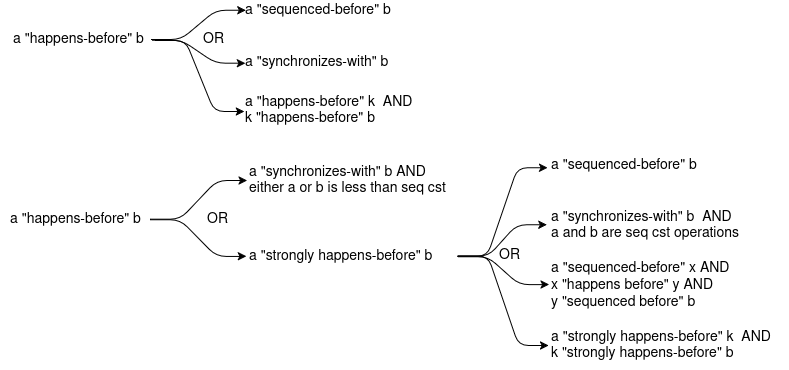

The diagram above was exported from draw.io. Its source (the exported page's mxGraphModel, read from the mxfile embedded in the PNG):
<mxGraphModel dx="880" dy="510" grid="1" gridSize="10" guides="1" tooltips="1" connect="1" arrows="1" fold="1" page="1" pageScale="1" pageWidth="850" pageHeight="1100" math="0" shadow="0">
  <root>
    <mxCell id="0" />
    <mxCell id="1" parent="0" />
    <mxCell id="AsRPBofm0_ve0gJc7a1t-14" style="edgeStyle=entityRelationEdgeStyle;html=1;elbow=vertical;fontSize=14;exitX=0.984;exitY=0.507;exitDx=0;exitDy=0;exitPerimeter=0;entryX=0.015;entryY=0.493;entryDx=0;entryDy=0;entryPerimeter=0;" edge="1" parent="1" source="AsRPBofm0_ve0gJc7a1t-16" target="AsRPBofm0_ve0gJc7a1t-17">
      <mxGeometry relative="1" as="geometry" />
    </mxCell>
    <mxCell id="AsRPBofm0_ve0gJc7a1t-15" style="edgeStyle=entityRelationEdgeStyle;html=1;elbow=vertical;fontSize=14;exitX=0.988;exitY=0.536;exitDx=0;exitDy=0;exitPerimeter=0;entryX=0.011;entryY=0.521;entryDx=0;entryDy=0;entryPerimeter=0;" edge="1" parent="1" source="AsRPBofm0_ve0gJc7a1t-16" target="AsRPBofm0_ve0gJc7a1t-22">
      <mxGeometry relative="1" as="geometry" />
    </mxCell>
    <mxCell id="AsRPBofm0_ve0gJc7a1t-16" value="a &quot;happens-before&quot; b" style="text;html=1;align=center;verticalAlign=middle;resizable=0;points=[];autosize=1;strokeColor=none;fillColor=none;fontSize=14;" vertex="1" parent="1">
      <mxGeometry x="50" y="360" width="150" height="20" as="geometry" />
    </mxCell>
    <mxCell id="AsRPBofm0_ve0gJc7a1t-17" value="a &quot;sequenced-before&quot; b" style="text;html=1;align=left;verticalAlign=middle;resizable=0;points=[];autosize=1;strokeColor=none;fillColor=none;fontSize=14;" vertex="1" parent="1">
      <mxGeometry x="290" y="331" width="160" height="20" as="geometry" />
    </mxCell>
    <mxCell id="AsRPBofm0_ve0gJc7a1t-22" value="a &quot;synchronizes-with&quot; b" style="text;html=1;align=left;verticalAlign=middle;resizable=0;points=[];autosize=1;strokeColor=none;fillColor=none;fontSize=14;" vertex="1" parent="1">
      <mxGeometry x="290" y="378" width="170" height="30" as="geometry" />
    </mxCell>
    <mxCell id="AsRPBofm0_ve0gJc7a1t-28" value="OR" style="text;html=1;align=center;verticalAlign=middle;resizable=0;points=[];autosize=1;strokeColor=none;fillColor=none;fontSize=14;" vertex="1" parent="1">
      <mxGeometry x="240" y="360" width="40" height="20" as="geometry" />
    </mxCell>
    <mxCell id="AsRPBofm0_ve0gJc7a1t-65" style="edgeStyle=entityRelationEdgeStyle;html=1;elbow=vertical;fontSize=14;entryX=-0.002;entryY=0.498;entryDx=0;entryDy=0;entryPerimeter=0;exitX=0.999;exitY=0.486;exitDx=0;exitDy=0;exitPerimeter=0;" edge="1" parent="1" source="AsRPBofm0_ve0gJc7a1t-67" target="AsRPBofm0_ve0gJc7a1t-68">
      <mxGeometry relative="1" as="geometry" />
    </mxCell>
    <mxCell id="AsRPBofm0_ve0gJc7a1t-66" style="edgeStyle=entityRelationEdgeStyle;html=1;elbow=vertical;fontSize=14;entryX=-0.005;entryY=0.495;entryDx=0;entryDy=0;entryPerimeter=0;exitX=0.999;exitY=0.505;exitDx=0;exitDy=0;exitPerimeter=0;" edge="1" parent="1" source="AsRPBofm0_ve0gJc7a1t-67" target="AsRPBofm0_ve0gJc7a1t-69">
      <mxGeometry relative="1" as="geometry" />
    </mxCell>
    <mxCell id="AsRPBofm0_ve0gJc7a1t-67" value="a &quot;happens-before&quot; b" style="text;html=1;align=center;verticalAlign=middle;resizable=0;points=[];autosize=1;strokeColor=none;fillColor=none;fontSize=14;" vertex="1" parent="1">
      <mxGeometry x="47" y="535" width="150" height="30" as="geometry" />
    </mxCell>
    <mxCell id="AsRPBofm0_ve0gJc7a1t-68" value="a &quot;synchronizes-with&quot; b AND&lt;br&gt;either a or b is less than seq cst" style="text;html=1;align=left;verticalAlign=middle;resizable=0;points=[];autosize=1;strokeColor=none;fillColor=none;fontSize=14;" vertex="1" parent="1">
      <mxGeometry x="294" y="486" width="220" height="50" as="geometry" />
    </mxCell>
    <mxCell id="AsRPBofm0_ve0gJc7a1t-69" value="a &quot;strongly happens-before&quot; b" style="text;html=1;align=left;verticalAlign=middle;resizable=0;points=[];autosize=1;strokeColor=none;fillColor=none;fontSize=14;" vertex="1" parent="1">
      <mxGeometry x="294" y="572" width="210" height="30" as="geometry" />
    </mxCell>
    <mxCell id="AsRPBofm0_ve0gJc7a1t-70" value="OR" style="text;html=1;align=center;verticalAlign=middle;resizable=0;points=[];autosize=1;strokeColor=none;fillColor=none;fontSize=14;" vertex="1" parent="1">
      <mxGeometry x="244" y="540" width="40" height="20" as="geometry" />
    </mxCell>
    <mxCell id="AsRPBofm0_ve0gJc7a1t-78" style="edgeStyle=entityRelationEdgeStyle;html=1;elbow=vertical;fontSize=14;entryX=-0.011;entryY=0.572;entryDx=0;entryDy=0;entryPerimeter=0;exitX=0.999;exitY=0.486;exitDx=0;exitDy=0;exitPerimeter=0;" edge="1" parent="1" target="AsRPBofm0_ve0gJc7a1t-82" source="AsRPBofm0_ve0gJc7a1t-69">
      <mxGeometry relative="1" as="geometry">
        <mxPoint x="497" y="586" as="sourcePoint" />
      </mxGeometry>
    </mxCell>
    <mxCell id="AsRPBofm0_ve0gJc7a1t-79" style="edgeStyle=entityRelationEdgeStyle;html=1;elbow=vertical;fontSize=14;entryX=-0.013;entryY=0.484;entryDx=0;entryDy=0;entryPerimeter=0;exitX=1.005;exitY=0.486;exitDx=0;exitDy=0;exitPerimeter=0;" edge="1" parent="1" target="AsRPBofm0_ve0gJc7a1t-83" source="AsRPBofm0_ve0gJc7a1t-69">
      <mxGeometry relative="1" as="geometry">
        <mxPoint x="496" y="586" as="sourcePoint" />
      </mxGeometry>
    </mxCell>
    <mxCell id="AsRPBofm0_ve0gJc7a1t-80" style="edgeStyle=entityRelationEdgeStyle;html=1;elbow=vertical;fontSize=14;entryX=-0.002;entryY=0.484;entryDx=0;entryDy=0;entryPerimeter=0;exitX=1.002;exitY=0.505;exitDx=0;exitDy=0;exitPerimeter=0;" edge="1" parent="1" target="AsRPBofm0_ve0gJc7a1t-84" source="AsRPBofm0_ve0gJc7a1t-69">
      <mxGeometry relative="1" as="geometry">
        <mxPoint x="496" y="586" as="sourcePoint" />
      </mxGeometry>
    </mxCell>
    <mxCell id="AsRPBofm0_ve0gJc7a1t-81" style="edgeStyle=entityRelationEdgeStyle;html=1;elbow=vertical;fontSize=14;entryX=-0.004;entryY=0.502;entryDx=0;entryDy=0;entryPerimeter=0;exitX=1.002;exitY=0.486;exitDx=0;exitDy=0;exitPerimeter=0;" edge="1" parent="1" target="AsRPBofm0_ve0gJc7a1t-85" source="AsRPBofm0_ve0gJc7a1t-69">
      <mxGeometry relative="1" as="geometry">
        <mxPoint x="496" y="586" as="sourcePoint" />
      </mxGeometry>
    </mxCell>
    <mxCell id="AsRPBofm0_ve0gJc7a1t-82" value="a &quot;sequenced-before&quot; b" style="text;html=1;align=left;verticalAlign=middle;resizable=0;points=[];autosize=1;strokeColor=none;fillColor=none;fontSize=14;" vertex="1" parent="1">
      <mxGeometry x="596" y="481" width="170" height="30" as="geometry" />
    </mxCell>
    <mxCell id="AsRPBofm0_ve0gJc7a1t-83" value="a &quot;synchronizes-with&quot; b&amp;nbsp; AND&lt;br style=&quot;font-size: 14px;&quot;&gt;a and b are seq cst operations" style="text;html=1;align=left;verticalAlign=middle;resizable=0;points=[];autosize=1;strokeColor=none;fillColor=none;fontSize=14;" vertex="1" parent="1">
      <mxGeometry x="596" y="531" width="210" height="50" as="geometry" />
    </mxCell>
    <mxCell id="AsRPBofm0_ve0gJc7a1t-84" value="a &quot;sequenced-before&quot; x AND&lt;br&gt;x &quot;happens before&quot; y AND&lt;br&gt;&lt;div&gt;y &quot;sequenced before&quot; b&lt;/div&gt;" style="text;html=1;align=left;verticalAlign=middle;resizable=0;points=[];autosize=1;strokeColor=none;fillColor=none;fontSize=14;" vertex="1" parent="1">
      <mxGeometry x="596" y="586" width="200" height="60" as="geometry" />
    </mxCell>
    <mxCell id="AsRPBofm0_ve0gJc7a1t-85" value="a&amp;nbsp;&quot;strongly happens-before&quot; k&amp;nbsp; AND&lt;br style=&quot;font-size: 14px;&quot;&gt;k&amp;nbsp;&quot;strongly happens-before&quot; b" style="text;html=1;align=left;verticalAlign=middle;resizable=0;points=[];autosize=1;strokeColor=none;fillColor=none;fontSize=14;" vertex="1" parent="1">
      <mxGeometry x="596" y="651" width="240" height="50" as="geometry" />
    </mxCell>
    <mxCell id="AsRPBofm0_ve0gJc7a1t-86" value="OR" style="text;html=1;align=center;verticalAlign=middle;resizable=0;points=[];autosize=1;strokeColor=none;fillColor=none;fontSize=14;" vertex="1" parent="1">
      <mxGeometry x="536" y="576" width="40" height="20" as="geometry" />
    </mxCell>
    <mxCell id="AsRPBofm0_ve0gJc7a1t-87" style="edgeStyle=entityRelationEdgeStyle;html=1;elbow=vertical;fontSize=14;exitX=1.013;exitY=0.55;exitDx=0;exitDy=0;exitPerimeter=0;entryX=0.004;entryY=0.52;entryDx=0;entryDy=0;entryPerimeter=0;" edge="1" parent="1" target="AsRPBofm0_ve0gJc7a1t-88" source="AsRPBofm0_ve0gJc7a1t-16">
      <mxGeometry relative="1" as="geometry">
        <mxPoint x="171" y="525" as="sourcePoint" />
      </mxGeometry>
    </mxCell>
    <mxCell id="AsRPBofm0_ve0gJc7a1t-88" value="a &quot;happens-before&quot; k&amp;nbsp; AND&lt;br style=&quot;font-size: 14px;&quot;&gt;k &quot;happens-before&quot; b" style="text;html=1;align=left;verticalAlign=middle;resizable=0;points=[];autosize=1;strokeColor=none;fillColor=none;fontSize=14;" vertex="1" parent="1">
      <mxGeometry x="290" y="416" width="190" height="50" as="geometry" />
    </mxCell>
  </root>
</mxGraphModel>